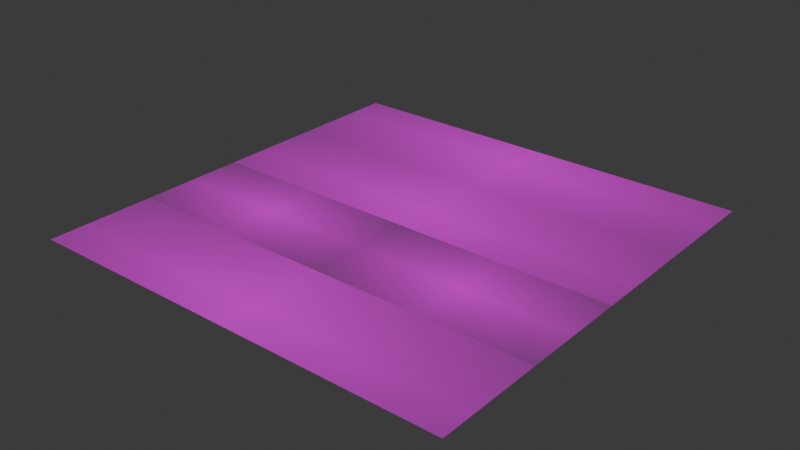 # Source: Detritous.blend  (saved by Blender 5.2.44; exported with 4.5.12 LTS)
import bpy
from mathutils import Matrix  # noqa: F401  (used for matrix-valued properties, if any)

bpy.ops.wm.read_factory_settings(use_empty=True)
scene = bpy.context.scene
scene.name = 'Scene'

# ---- collections
col_collection = bpy.data.collections.new('Collection'); scene.collection.children.link(col_collection)

# ---- images (referenced by path relative to the original .blend; pixels are not part of the script)
import os
ASSET_DIR = os.environ.get("B2B_ASSET_DIR", "")  # directory of the original .blend (textures are referenced by path, not embedded)
HERE = os.path.dirname(os.path.abspath(__file__))  # packed textures are extracted next to this script under _unpacked/

def load_image(name, relpath, width, height, colorspace="sRGB"):
    """Load a texture the original file referenced (path relative to the .blend, or extracted next to this script)."""
    p = next((c for c in (os.path.join(HERE, relpath), os.path.join(ASSET_DIR, relpath)) if relpath and os.path.exists(c)), "")
    if p:
        img = bpy.data.images.load(p, check_existing=True)
        img.name = name
    else:  # same state as the original file: an image datablock whose file is absent (Cycles renders it pink)
        img = bpy.data.images.new(name, width, height)
        img.source = "FILE"
        img.filepath = "//" + (relpath or name)
    img.colorspace_settings.name = colorspace
    return img
img_643637133_d193bc43_685a_4c52_8e94_e06685b9d761c_png = load_image('643637133-d193bc43-685a-4c52-8e94-e06685b9d761c.png', '643637133-d193bc43-685a-4c52-8e94-e06685b9d761c.png', 1024, 1024, 'sRGB')
img_road_detritous = load_image('Road Detritous', '_unpacked/Road_Detritous.ec1b8689.png', 1024, 1024, 'sRGB')
img_643637232_3d6f796f_fecb_4ed7_83ce_431898051d58__1__png = load_image('643637232-3d6f796f-fecb-4ed7-83ce-431898051d58 (1).png', '643637232-3d6f796f-fecb-4ed7-83ce-431898051d58 (1).png', 1024, 1024, 'sRGB')
img_643637888_c3b3864b_6896_4cf3_be18_ffa5e8f95615_png = load_image('643637888-c3b3864b-6896-4cf3-be18-ffa5e8f95615.png', '643637888-c3b3864b-6896-4cf3-be18-ffa5e8f95615.png', 1024, 1024, 'sRGB')
img_643637958_10ff74b7_15d6_4646_ad37_092035d4d63d_png = load_image('643637958-10ff74b7-15d6-4646-ad37-092035d4d63d.png', '643637958-10ff74b7-15d6-4646-ad37-092035d4d63d.png', 1024, 1024, 'sRGB')
img_643638068_53faeff4_5e23_44a4_a5ad_bc2630b77bf0__1__png = load_image('643638068-53faeff4-5e23-44a4-a5ad-bc2630b77bf0 (1).png', '643638068-53faeff4-5e23-44a4-a5ad-bc2630b77bf0 (1).png', 1024, 1024, 'sRGB')

# ---- materials (node trees are filled in below, after node groups)
mat_643637133_d193bc43_685a_4c52_8e94_e06685b9d761c = bpy.data.materials.new('643637133-d193bc43-685a-4c52-8e94-e06685b9d761c')
mat_643637232_3d6f796f_fecb_4ed7_83ce_431898051d58__1 = bpy.data.materials.new('643637232-3d6f796f-fecb-4ed7-83ce-431898051d58 (1)')
mat_643637888_c3b3864b_6896_4cf3_be18_ffa5e8f95615 = bpy.data.materials.new('643637888-c3b3864b-6896-4cf3-be18-ffa5e8f95615')
mat_643637958_10ff74b7_15d6_4646_ad37_092035d4d63d = bpy.data.materials.new('643637958-10ff74b7-15d6-4646-ad37-092035d4d63d')
mat_643638068_53faeff4_5e23_44a4_a5ad_bc2630b77bf0__1 = bpy.data.materials.new('643638068-53faeff4-5e23-44a4-a5ad-bc2630b77bf0 (1)')

# ---- material node trees
mat_643637133_d193bc43_685a_4c52_8e94_e06685b9d761c.use_nodes = True; mat_643637133_d193bc43_685a_4c52_8e94_e06685b9d761c.node_tree.nodes.clear()
_N = mat_643637133_d193bc43_685a_4c52_8e94_e06685b9d761c.node_tree.nodes; _L = mat_643637133_d193bc43_685a_4c52_8e94_e06685b9d761c.node_tree.links
n0 = _N.new('ShaderNodeOutputMaterial'); n0.name = 'Material Output'; n0.location = (0, 0)
n1 = _N.new('ShaderNodeTexImage'); n1.name = 'Image Texture'; n1.location = (-601, -15)
n1.image = img_643637133_d193bc43_685a_4c52_8e94_e06685b9d761c_png
n1.extension = 'CLIP'
n2 = _N.new('ShaderNodeBsdfPrincipled'); n2.name = 'Principled BSDF'; n2.location = (-200, 0)
n2.inputs[10].default_value = 0.005
n3 = _N.new('ShaderNodeTexImage'); n3.name = 'Image Texture.001'; n3.location = (-379, 386)
n3.image = img_road_detritous
_L.new(n1.outputs[0], n2.inputs[0])
_L.new(n1.outputs[1], n2.inputs[4])
_L.new(n2.outputs[0], n0.inputs[0])
n0.is_active_output = True
mat_643637232_3d6f796f_fecb_4ed7_83ce_431898051d58__1.use_nodes = True; mat_643637232_3d6f796f_fecb_4ed7_83ce_431898051d58__1.node_tree.nodes.clear()
_N = mat_643637232_3d6f796f_fecb_4ed7_83ce_431898051d58__1.node_tree.nodes; _L = mat_643637232_3d6f796f_fecb_4ed7_83ce_431898051d58__1.node_tree.links
n0 = _N.new('ShaderNodeOutputMaterial'); n0.name = 'Material Output'; n0.location = (0, 0)
n1 = _N.new('ShaderNodeTexImage'); n1.name = 'Image Texture'; n1.location = (-400, 0)
n1.image = img_643637232_3d6f796f_fecb_4ed7_83ce_431898051d58__1__png
n1.extension = 'CLIP'
n2 = _N.new('ShaderNodeBsdfPrincipled'); n2.name = 'Principled BSDF'; n2.location = (-200, 0)
n2.inputs[10].default_value = 0.005
n3 = _N.new('ShaderNodeTexImage'); n3.name = 'Image Texture.001'; n3.location = (-267, 301)
n3.image = img_road_detritous
_L.new(n1.outputs[0], n2.inputs[0])
_L.new(n1.outputs[1], n2.inputs[4])
_L.new(n2.outputs[0], n0.inputs[0])
n0.is_active_output = True
mat_643637888_c3b3864b_6896_4cf3_be18_ffa5e8f95615.use_nodes = True; mat_643637888_c3b3864b_6896_4cf3_be18_ffa5e8f95615.node_tree.nodes.clear()
_N = mat_643637888_c3b3864b_6896_4cf3_be18_ffa5e8f95615.node_tree.nodes; _L = mat_643637888_c3b3864b_6896_4cf3_be18_ffa5e8f95615.node_tree.links
n0 = _N.new('ShaderNodeOutputMaterial'); n0.name = 'Material Output'; n0.location = (0, 0)
n1 = _N.new('ShaderNodeTexImage'); n1.name = 'Image Texture'; n1.location = (-400, 0)
n1.image = img_643637888_c3b3864b_6896_4cf3_be18_ffa5e8f95615_png
n1.extension = 'CLIP'
n2 = _N.new('ShaderNodeBsdfPrincipled'); n2.name = 'Principled BSDF'; n2.location = (-200, 0)
n2.inputs[10].default_value = 0.005
n3 = _N.new('ShaderNodeTexImage'); n3.name = 'Image Texture.001'; n3.location = (-120, 280)
n3.image = img_road_detritous
_L.new(n1.outputs[0], n2.inputs[0])
_L.new(n1.outputs[1], n2.inputs[4])
_L.new(n2.outputs[0], n0.inputs[0])
n0.is_active_output = True
mat_643637958_10ff74b7_15d6_4646_ad37_092035d4d63d.use_nodes = True; mat_643637958_10ff74b7_15d6_4646_ad37_092035d4d63d.node_tree.nodes.clear()
_N = mat_643637958_10ff74b7_15d6_4646_ad37_092035d4d63d.node_tree.nodes; _L = mat_643637958_10ff74b7_15d6_4646_ad37_092035d4d63d.node_tree.links
n0 = _N.new('ShaderNodeOutputMaterial'); n0.name = 'Material Output'; n0.location = (0, 0)
n1 = _N.new('ShaderNodeTexImage'); n1.name = 'Image Texture'; n1.location = (-400, 0)
n1.image = img_643637958_10ff74b7_15d6_4646_ad37_092035d4d63d_png
n1.extension = 'CLIP'
n2 = _N.new('ShaderNodeBsdfPrincipled'); n2.name = 'Principled BSDF'; n2.location = (-200, 0)
n2.inputs[10].default_value = 0.005
n3 = _N.new('ShaderNodeTexImage'); n3.name = 'Image Texture.001'; n3.location = (-239, 316)
n3.image = img_road_detritous
_L.new(n1.outputs[0], n2.inputs[0])
_L.new(n1.outputs[1], n2.inputs[4])
_L.new(n2.outputs[0], n0.inputs[0])
n0.is_active_output = True
mat_643638068_53faeff4_5e23_44a4_a5ad_bc2630b77bf0__1.use_nodes = True; mat_643638068_53faeff4_5e23_44a4_a5ad_bc2630b77bf0__1.node_tree.nodes.clear()
_N = mat_643638068_53faeff4_5e23_44a4_a5ad_bc2630b77bf0__1.node_tree.nodes; _L = mat_643638068_53faeff4_5e23_44a4_a5ad_bc2630b77bf0__1.node_tree.links
n0 = _N.new('ShaderNodeOutputMaterial'); n0.name = 'Material Output'; n0.location = (0, 0)
n1 = _N.new('ShaderNodeTexImage'); n1.name = 'Image Texture'; n1.location = (-796, -27)
n1.image = img_643638068_53faeff4_5e23_44a4_a5ad_bc2630b77bf0__1__png
n1.extension = 'CLIP'
n2 = _N.new('ShaderNodeBsdfPrincipled'); n2.name = 'Principled BSDF'; n2.location = (-317, -126)
n2.inputs[10].default_value = 0.005
n3 = _N.new('ShaderNodeTexImage'); n3.name = 'Image Texture.001'; n3.location = (-275, 307)
n3.image = img_road_detritous
_L.new(n1.outputs[0], n2.inputs[0])
_L.new(n1.outputs[1], n2.inputs[4])
_L.new(n2.outputs[0], n0.inputs[0])
n0.is_active_output = True

# ---- world
world_world = bpy.data.worlds.new('World'); scene.world = world_world
world_world.use_nodes = True; world_world.node_tree.nodes.clear()
_N = world_world.node_tree.nodes; _L = world_world.node_tree.links
n0 = _N.new('ShaderNodeOutputWorld'); n0.name = 'World Output'; n0.location = (200, 100)
n1 = _N.new('ShaderNodeBackground'); n1.name = 'Background'; n1.location = (-200, 100)
n1.inputs[0].default_value = (0.05088, 0.05088, 0.05088, 1.0)
_L.new(n1.outputs[0], n0.inputs[0])
n0.is_active_output = True
world_world.color = (0.05088, 0.05088, 0.05088)
world_world.sun_shadow_jitter_overblur = 0.0

# ---- meshes
me_643637133_d193bc43_685a_4c52_8e94_e06685b9d761c = bpy.data.meshes.new('643637133-d193bc43-685a-4c52-8e94-e06685b9d761c')
me_643637133_d193bc43_685a_4c52_8e94_e06685b9d761c.from_pydata([(-1.0, -0.5, 0.0), (1.0, -0.5, 0.0), (-1.0, 0.5, 0.0), (1.0, 0.5, 0.0), (0.0, -0.5, 0.0), (0.0, 0.5, 0.0), (0.5, -0.5, 0.0), (0.5, 0.5, 0.0), (-0.5, 0.5, 0.0), (-0.5, -0.5, 0.0), (-1.0, 0.0, 0.0), (1.0, 0.0, 0.0), (0.0, 0.0, 0.0), (0.5, 0.0, 0.0), (-0.5, 0.0, 0.0)], [], [(13, 11, 3, 7), (14, 12, 5, 8), (12, 13, 7, 5), (10, 14, 8, 2), (0, 9, 14, 10), (4, 6, 13, 12), (9, 4, 12, 14), (6, 1, 11, 13)])
_uv = me_643637133_d193bc43_685a_4c52_8e94_e06685b9d761c.uv_layers.new(name='UVMap')
_uv.uv.foreach_set('vector', [0.75, 0.5, 1.0, 0.5, 1.0, 1.0, 0.75, 1.0, 0.25, 0.5, 0.5, 0.5, 0.5, 1.0, 0.25, 1.0, 0.5, 0.5, 0.75, 0.5, 0.75, 1.0, 0.5, 1.0, 0.0, 0.5, 0.25, 0.5, 0.25, 1.0, 0.0, 1.0, 0.0, 0.0, 0.25, 0.0, 0.25, 0.5, 0.0, 0.5, 0.5, 0.0, 0.75, 0.0, 0.75, 0.5, 0.5, 0.5, 0.25, 0.0, 0.5, 0.0, 0.5, 0.5, 0.25, 0.5, 0.75, 0.0, 1.0, 0.0, 1.0, 0.5, 0.75, 0.5])
_uv.active_render = True
_uv = me_643637133_d193bc43_685a_4c52_8e94_e06685b9d761c.uv_layers.new(name='UVMap.001')
_uv.uv.foreach_set('vector', [0.375, 0.375, 0.5, 0.375, 0.5, 0.5, 0.375, 0.5, 0.125, 0.375, 0.25, 0.375, 0.25, 0.5, 0.125, 0.5, 0.25, 0.375, 0.375, 0.375, 0.375, 0.5, 0.25, 0.5, 0.0, 0.375, 0.125, 0.375, 0.125, 0.5, 0.0, 0.5, 0.0, 0.25, 0.125, 0.25, 0.125, 0.375, 0.0, 0.375, 0.25, 0.25, 0.375, 0.25, 0.375, 0.375, 0.25, 0.375, 0.125, 0.25, 0.25, 0.25, 0.25, 0.375, 0.125, 0.375, 0.375, 0.25, 0.5, 0.25, 0.5, 0.375, 0.375, 0.375])
me_643637133_d193bc43_685a_4c52_8e94_e06685b9d761c.materials.append(mat_643637133_d193bc43_685a_4c52_8e94_e06685b9d761c)
me_643637133_d193bc43_685a_4c52_8e94_e06685b9d761c.update()
me_643637232_3d6f796f_fecb_4ed7_83ce_431898051d58__1 = bpy.data.meshes.new('643637232-3d6f796f-fecb-4ed7-83ce-431898051d58 (1)')
me_643637232_3d6f796f_fecb_4ed7_83ce_431898051d58__1.from_pydata([(-1.0, -0.5, 0.0), (1.0, -0.5, 0.0), (-1.0, 0.5, 0.0), (1.0, 0.5, 0.0), (-0.5, -0.5, 0.0), (0.0, -0.5, 0.0), (0.5, -0.5, 0.0), (0.5, 0.5, 0.0), (0.0, 0.5, 0.0), (-0.5, 0.5, 0.0), (-1.0, 0.0, 0.0), (1.0, 0.0, 0.0), (-0.5, 0.0, 0.0), (0.0, 0.0, 0.0), (0.5, 0.0, 0.0)], [], [(14, 11, 3, 7), (10, 12, 9, 2), (12, 13, 8, 9), (13, 14, 7, 8), (5, 6, 14, 13), (4, 5, 13, 12), (0, 4, 12, 10), (6, 1, 11, 14)])
_uv = me_643637232_3d6f796f_fecb_4ed7_83ce_431898051d58__1.uv_layers.new(name='UVMap')
_uv.uv.foreach_set('vector', [0.75, 0.5, 1.0, 0.5, 1.0, 1.0, 0.75, 1.0, 0.0, 0.5, 0.25, 0.5, 0.25, 1.0, 0.0, 1.0, 0.25, 0.5, 0.5, 0.5, 0.5, 1.0, 0.25, 1.0, 0.5, 0.5, 0.75, 0.5, 0.75, 1.0, 0.5, 1.0, 0.5, 0.0, 0.75, 0.0, 0.75, 0.5, 0.5, 0.5, 0.25, 0.0, 0.5, 0.0, 0.5, 0.5, 0.25, 0.5, 0.0, 0.0, 0.25, 0.0, 0.25, 0.5, 0.0, 0.5, 0.75, 0.0, 1.0, 0.0, 1.0, 0.5, 0.75, 0.5])
_uv.active_render = True
_uv = me_643637232_3d6f796f_fecb_4ed7_83ce_431898051d58__1.uv_layers.new(name='UVMap.001')
_uv.uv.foreach_set('vector', [0.875, 0.375, 1.0, 0.375, 1.0, 0.5, 0.875, 0.5, 0.5, 0.375, 0.625, 0.375, 0.625, 0.5, 0.5, 0.5, 0.625, 0.375, 0.75, 0.375, 0.75, 0.5, 0.625, 0.5, 0.75, 0.375, 0.875, 0.375, 0.875, 0.5, 0.75, 0.5, 0.75, 0.25, 0.875, 0.25, 0.875, 0.375, 0.75, 0.375, 0.625, 0.25, 0.75, 0.25, 0.75, 0.375, 0.625, 0.375, 0.5, 0.25, 0.625, 0.25, 0.625, 0.375, 0.5, 0.375, 0.875, 0.25, 1.0, 0.25, 1.0, 0.375, 0.875, 0.375])
me_643637232_3d6f796f_fecb_4ed7_83ce_431898051d58__1.materials.append(mat_643637232_3d6f796f_fecb_4ed7_83ce_431898051d58__1)
me_643637232_3d6f796f_fecb_4ed7_83ce_431898051d58__1.update()
me_643637888_c3b3864b_6896_4cf3_be18_ffa5e8f95615 = bpy.data.meshes.new('643637888-c3b3864b-6896-4cf3-be18-ffa5e8f95615')
me_643637888_c3b3864b_6896_4cf3_be18_ffa5e8f95615.from_pydata([(-2.0, -0.5, 0.0), (2.0, -0.5, 0.0), (-2.0, 0.5, 0.0), (2.0, 0.5, 0.0), (-1.5, -0.5, 0.0), (-1.0, -0.5, 0.0), (-0.5, -0.5, 0.0), (0.0, -0.5, 0.0), (0.5, -0.5, 0.0), (1.0, -0.5, 0.0), (1.5, -0.5, 0.0), (1.5, 0.5, 0.0), (1.0, 0.5, 0.0), (0.5, 0.5, 0.0), (0.0, 0.5, 0.0), (-0.5, 0.5, 0.0), (-1.0, 0.5, 0.0), (-1.5, 0.5, 0.0), (-2.0, 2.384e-07, 0.0), (2.0, 2.384e-07, 0.0), (-1.5, 2.384e-07, 0.0), (-1.0, 2.384e-07, 0.0), (-0.5, 2.384e-07, 0.0), (0.0, 2.384e-07, 0.0), (0.5, 2.384e-07, 0.0), (1.0, 2.384e-07, 0.0), (1.5, 2.384e-07, 0.0)], [], [(26, 19, 3, 11), (18, 20, 17, 2), (20, 21, 16, 17), (21, 22, 15, 16), (22, 23, 14, 15), (23, 24, 13, 14), (24, 25, 12, 13), (25, 26, 11, 12), (9, 10, 26, 25), (8, 9, 25, 24), (7, 8, 24, 23), (6, 7, 23, 22), (5, 6, 22, 21), (4, 5, 21, 20), (0, 4, 20, 18), (10, 1, 19, 26)])
_uv = me_643637888_c3b3864b_6896_4cf3_be18_ffa5e8f95615.uv_layers.new(name='UVMap')
_uv.uv.foreach_set('vector', [0.8754, 0.5563, 1.0, 0.5563, 1.0, 0.7439, 0.8754, 0.7439, 0.0, 0.5563, 0.1251, 0.5563, 0.1251, 0.7439, 0.0, 0.7439, 0.1251, 0.5563, 0.2501, 0.5563, 0.2501, 0.7439, 0.1251, 0.7439, 0.2501, 0.5563, 0.3752, 0.5563, 0.3752, 0.7439, 0.2501, 0.7439, 0.3752, 0.5563, 0.5002, 0.5563, 0.5002, 0.7439, 0.3752, 0.7439, 0.5002, 0.5563, 0.6253, 0.5563, 0.6253, 0.7439, 0.5002, 0.7439, 0.6253, 0.5563, 0.7503, 0.5563, 0.7503, 0.7439, 0.6253, 0.7439, 0.7503, 0.5563, 0.8754, 0.5563, 0.8754, 0.7439, 0.7503, 0.7439, 0.7503, 0.3687, 0.8754, 0.3687, 0.8754, 0.5563, 0.7503, 0.5563, 0.6253, 0.3687, 0.7503, 0.3687, 0.7503, 0.5563, 0.6253, 0.5563, 0.5002, 0.3687, 0.6253, 0.3687, 0.6253, 0.5563, 0.5002, 0.5563, 0.3752, 0.3687, 0.5002, 0.3687, 0.5002, 0.5563, 0.3752, 0.5563, 0.2501, 0.3687, 0.3752, 0.3687, 0.3752, 0.5563, 0.2501, 0.5563, 0.1251, 0.3687, 0.2501, 0.3687, 0.2501, 0.5563, 0.1251, 0.5563, 0.0, 0.3687, 0.1251, 0.3687, 0.1251, 0.5563, 0.0, 0.5563, 0.8754, 0.3687, 1.0, 0.3687, 1.0, 0.5563, 0.8754, 0.5563])
_uv.active_render = True
_uv = me_643637888_c3b3864b_6896_4cf3_be18_ffa5e8f95615.uv_layers.new(name='UVMap.001')
_uv.uv.foreach_set('vector', [0.875, 0.625, 1.0, 0.625, 1.0, 0.75, 0.875, 0.75, 0.0, 0.625, 0.125, 0.625, 0.125, 0.75, 0.0, 0.75, 0.125, 0.625, 0.25, 0.625, 0.25, 0.75, 0.125, 0.75, 0.25, 0.625, 0.375, 0.625, 0.375, 0.75, 0.25, 0.75, 0.375, 0.625, 0.5, 0.625, 0.5, 0.75, 0.375, 0.75, 0.5, 0.625, 0.625, 0.625, 0.625, 0.75, 0.5, 0.75, 0.625, 0.625, 0.75, 0.625, 0.75, 0.75, 0.625, 0.75, 0.75, 0.625, 0.875, 0.625, 0.875, 0.75, 0.75, 0.75, 0.75, 0.5, 0.875, 0.5, 0.875, 0.625, 0.75, 0.625, 0.625, 0.5, 0.75, 0.5, 0.75, 0.625, 0.625, 0.625, 0.5, 0.5, 0.625, 0.5, 0.625, 0.625, 0.5, 0.625, 0.375, 0.5, 0.5, 0.5, 0.5, 0.625, 0.375, 0.625, 0.25, 0.5, 0.375, 0.5, 0.375, 0.625, 0.25, 0.625, 0.125, 0.5, 0.25, 0.5, 0.25, 0.625, 0.125, 0.625, 0.0, 0.5, 0.125, 0.5, 0.125, 0.625, 0.0, 0.625, 0.875, 0.5, 1.0, 0.5, 1.0, 0.625, 0.875, 0.625])
me_643637888_c3b3864b_6896_4cf3_be18_ffa5e8f95615.materials.append(mat_643637888_c3b3864b_6896_4cf3_be18_ffa5e8f95615)
me_643637888_c3b3864b_6896_4cf3_be18_ffa5e8f95615.update()
me_643637958_10ff74b7_15d6_4646_ad37_092035d4d63d = bpy.data.meshes.new('643637958-10ff74b7-15d6-4646-ad37-092035d4d63d')
me_643637958_10ff74b7_15d6_4646_ad37_092035d4d63d.from_pydata([(-2.0, -0.5, 0.0), (2.0, -0.5, 0.0), (-2.0, 0.5, 0.0), (2.0, 0.5, 0.0), (-1.5, -0.5, 0.0), (-1.0, -0.5, 0.0), (-0.5, -0.5, 0.0), (0.0, -0.5, 0.0), (0.5, -0.5, 0.0), (1.0, -0.5, 0.0), (1.5, -0.5, 0.0), (1.5, 0.5, 0.0), (1.0, 0.5, 0.0), (0.5, 0.5, 0.0), (0.0, 0.5, 0.0), (-0.5, 0.5, 0.0), (-1.0, 0.5, 0.0), (-1.5, 0.5, 0.0), (-2.0, 0.0, 0.0), (2.0, 0.0, 0.0), (-1.5, 0.0, 0.0), (-1.0, 0.0, 0.0), (-0.5, 0.0, 0.0), (0.0, 0.0, 0.0), (0.5, 0.0, 0.0), (1.0, 0.0, 0.0), (1.5, 0.0, 0.0)], [], [(26, 19, 3, 11), (18, 20, 17, 2), (20, 21, 16, 17), (21, 22, 15, 16), (22, 23, 14, 15), (23, 24, 13, 14), (24, 25, 12, 13), (25, 26, 11, 12), (9, 10, 26, 25), (8, 9, 25, 24), (7, 8, 24, 23), (6, 7, 23, 22), (5, 6, 22, 21), (4, 5, 21, 20), (0, 4, 20, 18), (10, 1, 19, 26)])
_uv = me_643637958_10ff74b7_15d6_4646_ad37_092035d4d63d.uv_layers.new(name='UVMap')
_uv.uv.foreach_set('vector', [0.875, 0.5707, 1.0, 0.5707, 1.0, 0.7706, 0.875, 0.7706, 0.0, 0.5707, 0.125, 0.5707, 0.125, 0.7706, 0.0, 0.7706, 0.125, 0.5707, 0.25, 0.5707, 0.25, 0.7706, 0.125, 0.7706, 0.25, 0.5707, 0.375, 0.5707, 0.375, 0.7706, 0.25, 0.7706, 0.375, 0.5707, 0.5, 0.5707, 0.5, 0.7706, 0.375, 0.7706, 0.5, 0.5707, 0.625, 0.5707, 0.625, 0.7706, 0.5, 0.7706, 0.625, 0.5707, 0.75, 0.5707, 0.75, 0.7706, 0.625, 0.7706, 0.75, 0.5707, 0.875, 0.5707, 0.875, 0.7706, 0.75, 0.7706, 0.75, 0.3708, 0.875, 0.3708, 0.875, 0.5707, 0.75, 0.5707, 0.625, 0.3708, 0.75, 0.3708, 0.75, 0.5707, 0.625, 0.5707, 0.5, 0.3708, 0.625, 0.3708, 0.625, 0.5707, 0.5, 0.5707, 0.375, 0.3708, 0.5, 0.3708, 0.5, 0.5707, 0.375, 0.5707, 0.25, 0.3708, 0.375, 0.3708, 0.375, 0.5707, 0.25, 0.5707, 0.125, 0.3708, 0.25, 0.3708, 0.25, 0.5707, 0.125, 0.5707, 0.0, 0.3708, 0.125, 0.3708, 0.125, 0.5707, 0.0, 0.5707, 0.875, 0.3708, 1.0, 0.3708, 1.0, 0.5707, 0.875, 0.5707])
_uv.active_render = True
_uv = me_643637958_10ff74b7_15d6_4646_ad37_092035d4d63d.uv_layers.new(name='UVMap.001')
_uv.uv.foreach_set('vector', [0.875, 0.125, 1.0, 0.125, 1.0, 0.25, 0.875, 0.25, 0.0, 0.125, 0.125, 0.125, 0.125, 0.25, 0.0, 0.25, 0.125, 0.125, 0.25, 0.125, 0.25, 0.25, 0.125, 0.25, 0.25, 0.125, 0.375, 0.125, 0.375, 0.25, 0.25, 0.25, 0.375, 0.125, 0.5, 0.125, 0.5, 0.25, 0.375, 0.25, 0.5, 0.125, 0.625, 0.125, 0.625, 0.25, 0.5, 0.25, 0.625, 0.125, 0.75, 0.125, 0.75, 0.25, 0.625, 0.25, 0.75, 0.125, 0.875, 0.125, 0.875, 0.25, 0.75, 0.25, 0.75, 0.0, 0.875, 0.0, 0.875, 0.125, 0.75, 0.125, 0.625, 0.0, 0.75, 0.0, 0.75, 0.125, 0.625, 0.125, 0.5, 0.0, 0.625, 0.0, 0.625, 0.125, 0.5, 0.125, 0.375, 0.0, 0.5, 0.0, 0.5, 0.125, 0.375, 0.125, 0.25, 0.0, 0.375, 0.0, 0.375, 0.125, 0.25, 0.125, 0.125, 0.0, 0.25, 0.0, 0.25, 0.125, 0.125, 0.125, 0.0, 0.0, 0.125, 0.0, 0.125, 0.125, 0.0, 0.125, 0.875, 0.0, 1.0, 0.0, 1.0, 0.125, 0.875, 0.125])
me_643637958_10ff74b7_15d6_4646_ad37_092035d4d63d.materials.append(mat_643637958_10ff74b7_15d6_4646_ad37_092035d4d63d)
me_643637958_10ff74b7_15d6_4646_ad37_092035d4d63d.update()
me_643638068_53faeff4_5e23_44a4_a5ad_bc2630b77bf0__1 = bpy.data.meshes.new('643638068-53faeff4-5e23-44a4-a5ad-bc2630b77bf0 (1)')
me_643638068_53faeff4_5e23_44a4_a5ad_bc2630b77bf0__1.from_pydata([(-2.0, -0.5, 0.0), (2.0, -0.5, 0.0), (-2.0, 0.5, 0.0), (2.0, 0.5, 0.0), (-1.5, -0.5, 0.0), (-1.0, -0.5, 0.0), (-0.5, -0.5, 0.0), (0.0, -0.5, 0.0), (0.5, -0.5, 0.0), (1.0, -0.5, 0.0), (1.5, -0.5, 0.0), (1.5, 0.5, 0.0), (1.0, 0.5, 0.0), (0.5, 0.5, 0.0), (0.0, 0.5, 0.0), (-0.5, 0.5, 0.0), (-1.0, 0.5, 0.0), (-1.5, 0.5, 0.0), (-2.0, 0.0, 0.0), (2.0, 0.0, 0.0), (-1.5, 0.0, 0.0), (-1.0, 0.0, 0.0), (-0.5, 0.0, 0.0), (0.0, 0.0, 0.0), (0.5, 0.0, 0.0), (1.0, 0.0, 0.0), (1.5, 0.0, 0.0)], [], [(26, 19, 3, 11), (18, 20, 17, 2), (20, 21, 16, 17), (21, 22, 15, 16), (22, 23, 14, 15), (23, 24, 13, 14), (24, 25, 12, 13), (25, 26, 11, 12), (9, 10, 26, 25), (8, 9, 25, 24), (7, 8, 24, 23), (6, 7, 23, 22), (5, 6, 22, 21), (4, 5, 21, 20), (0, 4, 20, 18), (10, 1, 19, 26)])
_uv = me_643638068_53faeff4_5e23_44a4_a5ad_bc2630b77bf0__1.uv_layers.new(name='UVMap')
_uv.uv.foreach_set('vector', [0.875, 0.4483, 1.0, 0.4483, 1.0, 0.6338, 0.875, 0.6338, 0.0, 0.4483, 0.125, 0.4483, 0.125, 0.6338, 0.0, 0.6338, 0.125, 0.4483, 0.25, 0.4483, 0.25, 0.6338, 0.125, 0.6338, 0.25, 0.4483, 0.375, 0.4483, 0.375, 0.6338, 0.25, 0.6338, 0.375, 0.4483, 0.5, 0.4483, 0.5, 0.6338, 0.375, 0.6338, 0.5, 0.4483, 0.625, 0.4483, 0.625, 0.6338, 0.5, 0.6338, 0.625, 0.4483, 0.75, 0.4483, 0.75, 0.6338, 0.625, 0.6338, 0.75, 0.4483, 0.875, 0.4483, 0.875, 0.6338, 0.75, 0.6338, 0.75, 0.2629, 0.875, 0.2629, 0.875, 0.4483, 0.75, 0.4483, 0.625, 0.2629, 0.75, 0.2629, 0.75, 0.4483, 0.625, 0.4483, 0.5, 0.2629, 0.625, 0.2629, 0.625, 0.4483, 0.5, 0.4483, 0.375, 0.2629, 0.5, 0.2629, 0.5, 0.4483, 0.375, 0.4483, 0.25, 0.2629, 0.375, 0.2629, 0.375, 0.4483, 0.25, 0.4483, 0.125, 0.2629, 0.25, 0.2629, 0.25, 0.4483, 0.125, 0.4483, 0.0, 0.2629, 0.125, 0.2629, 0.125, 0.4483, 0.0, 0.4483, 0.875, 0.2629, 1.0, 0.2629, 1.0, 0.4483, 0.875, 0.4483])
_uv.active_render = True
_uv = me_643638068_53faeff4_5e23_44a4_a5ad_bc2630b77bf0__1.uv_layers.new(name='UVMap.001')
_uv.uv.foreach_set('vector', [0.875, 0.875, 1.0, 0.875, 1.0, 1.0, 0.875, 1.0, 0.0, 0.875, 0.125, 0.875, 0.125, 1.0, 0.0, 1.0, 0.125, 0.875, 0.25, 0.875, 0.25, 1.0, 0.125, 1.0, 0.25, 0.875, 0.375, 0.875, 0.375, 1.0, 0.25, 1.0, 0.375, 0.875, 0.5, 0.875, 0.5, 1.0, 0.375, 1.0, 0.5, 0.875, 0.625, 0.875, 0.625, 1.0, 0.5, 1.0, 0.625, 0.875, 0.75, 0.875, 0.75, 1.0, 0.625, 1.0, 0.75, 0.875, 0.875, 0.875, 0.875, 1.0, 0.75, 1.0, 0.75, 0.75, 0.875, 0.75, 0.875, 0.875, 0.75, 0.875, 0.625, 0.75, 0.75, 0.75, 0.75, 0.875, 0.625, 0.875, 0.5, 0.75, 0.625, 0.75, 0.625, 0.875, 0.5, 0.875, 0.375, 0.75, 0.5, 0.75, 0.5, 0.875, 0.375, 0.875, 0.25, 0.75, 0.375, 0.75, 0.375, 0.875, 0.25, 0.875, 0.125, 0.75, 0.25, 0.75, 0.25, 0.875, 0.125, 0.875, 0.0, 0.75, 0.125, 0.75, 0.125, 0.875, 0.0, 0.875, 0.875, 0.75, 1.0, 0.75, 1.0, 0.875, 0.875, 0.875])
me_643638068_53faeff4_5e23_44a4_a5ad_bc2630b77bf0__1.materials.append(mat_643638068_53faeff4_5e23_44a4_a5ad_bc2630b77bf0__1)
me_643638068_53faeff4_5e23_44a4_a5ad_bc2630b77bf0__1.update()

# ---- objects
ob_detritous_003 = bpy.data.objects.new('Detritous.003', me_643637133_d193bc43_685a_4c52_8e94_e06685b9d761c)
ob_detritous_002 = bpy.data.objects.new('Detritous.002', me_643637232_3d6f796f_fecb_4ed7_83ce_431898051d58__1)
ob_detritous_004 = bpy.data.objects.new('Detritous.004', me_643637888_c3b3864b_6896_4cf3_be18_ffa5e8f95615)
ob_detritous_001 = bpy.data.objects.new('Detritous.001', me_643637958_10ff74b7_15d6_4646_ad37_092035d4d63d)
ob_detritous_005 = bpy.data.objects.new('Detritous.005', me_643638068_53faeff4_5e23_44a4_a5ad_bc2630b77bf0__1)

# ---- transforms, parenting, visibility, modifiers, constraints
ob_detritous_003.location = (1.0, 1.5, 0.0)
ob_detritous_002.location = (3.0, 1.5, 0.0)
ob_detritous_004.location = (2.0, 2.5, 0.0)
ob_detritous_001.location = (2.0, 0.5, 0.0)
ob_detritous_005.location = (2.0, 3.5, 0.0)

# ---- collection membership
col_collection.objects.link(ob_detritous_003)
col_collection.objects.link(ob_detritous_002)
col_collection.objects.link(ob_detritous_004)
col_collection.objects.link(ob_detritous_001)
col_collection.objects.link(ob_detritous_005)

# ---- scene / render settings (as saved in the file)
scene.frame_start = 1; scene.frame_end = 250; scene.frame_set(1)
scene.render.engine = 'CYCLES'
scene.render.bake_bias = 0.0
scene.render.bake_samples = 0
scene.render.compositor_device = 'GPU'
scene.cycles.bake_type = 'DIFFUSE'
scene.eevee.use_volume_custom_range = False
scene.eevee.fast_gi_thickness_near = 0.1
scene.eevee.fast_gi_thickness_far = 0.0
scene.eevee.ray_tracing_options.screen_trace_thickness = 0.1
bpy.context.view_layer.update()

# ---- added for rendering (the .blend has no active camera and no usable light): camera, sun
cam_auto = bpy.data.cameras.new('AutoCamera')
cam_auto.lens = 50.0
cam_auto.sensor_width = 36.0
cam_auto.clip_end = 1000.0
ob_auto_camera = bpy.data.objects.new('AutoCamera', cam_auto)
scene.collection.objects.link(ob_auto_camera)
ob_auto_camera.location = (7.23386, -4.28063, 4.18709)
ob_auto_camera.rotation_euler = (1.09748, -7.21219e-08, 0.694738)
scene.camera = ob_auto_camera
light_auto_sun = bpy.data.lights.new('AutoSun', 'SUN')
light_auto_sun.energy = 3.0
light_auto_sun.angle = 0.0523599
ob_auto_sun = bpy.data.objects.new('AutoSun', light_auto_sun)
scene.collection.objects.link(ob_auto_sun)
ob_auto_sun.rotation_euler = (0.872665, 0.174533, 0.523599)
bpy.context.view_layer.update()
